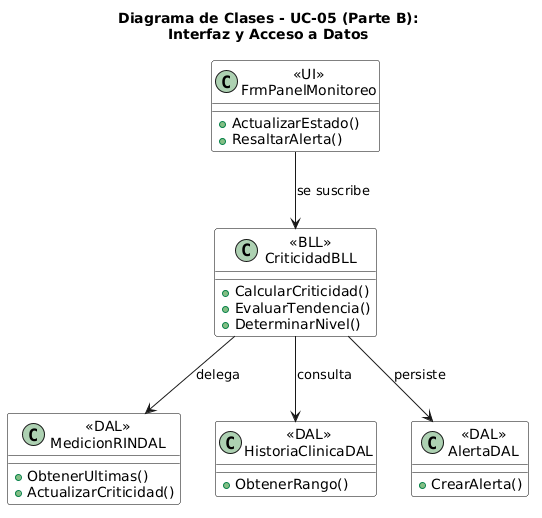

The diagram above was rendered by PlantUML. Its source (embedded in the PNG):
@startuml
title Diagrama de Clases - UC-05 (Parte B):\nInterfaz y Acceso a Datos
skinparam linetype polyline
skinparam class {
  BackgroundColor White
  BorderColor Black
  
}
top to bottom direction

class "«UI»\nFrmPanelMonitoreo" as UI {
  + ActualizarEstado()
  + ResaltarAlerta()
}

class "«BLL»\nCriticidadBLL" as BLL {
  + CalcularCriticidad()
  + EvaluarTendencia()
  + DeterminarNivel()
}

class "«DAL»\nMedicionRINDAL" as DAL1 {
  + ObtenerUltimas()
  + ActualizarCriticidad()
}

class "«DAL»\nHistoriaClinicaDAL" as DAL2 {
  + ObtenerRango()
}

class "«DAL»\nAlertaDAL" as DAL3 {
  + CrearAlerta()
}

UI --> BLL : se suscribe
BLL --> DAL1 : delega
BLL --> DAL2 : consulta
BLL --> DAL3 : persiste
@enduml